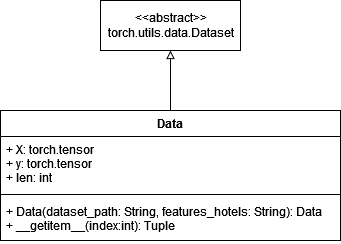

The diagram above was exported from draw.io. Its source (the exported page's mxGraphModel, read from the mxfile embedded in the PNG):
<mxGraphModel dx="1038" dy="556" grid="1" gridSize="10" guides="1" tooltips="1" connect="1" arrows="1" fold="1" page="1" pageScale="1" pageWidth="827" pageHeight="1169" math="0" shadow="0">
  <root>
    <mxCell id="0" />
    <mxCell id="1" parent="0" />
    <mxCell id="t7YVkG3dvs_0LVuf_TFn-2" value="&lt;div&gt;&amp;lt;&amp;lt;abstract&amp;gt;&amp;gt;&lt;/div&gt;&lt;div&gt;&lt;span class=&quot;sig-prename descclassname&quot;&gt;&lt;span class=&quot;pre&quot;&gt;torch.utils.data.&lt;/span&gt;&lt;/span&gt;&lt;span class=&quot;sig-name descname&quot;&gt;&lt;span class=&quot;pre&quot;&gt;Dataset&lt;/span&gt;&lt;/span&gt;&lt;/div&gt;" style="html=1;" vertex="1" parent="1">
      <mxGeometry x="380" y="170" width="140" height="50" as="geometry" />
    </mxCell>
    <mxCell id="t7YVkG3dvs_0LVuf_TFn-7" style="edgeStyle=orthogonalEdgeStyle;rounded=0;orthogonalLoop=1;jettySize=auto;html=1;exitX=0.5;exitY=0;exitDx=0;exitDy=0;entryX=0.5;entryY=1;entryDx=0;entryDy=0;endArrow=block;endFill=0;" edge="1" parent="1" source="t7YVkG3dvs_0LVuf_TFn-3" target="t7YVkG3dvs_0LVuf_TFn-2">
      <mxGeometry relative="1" as="geometry" />
    </mxCell>
    <mxCell id="t7YVkG3dvs_0LVuf_TFn-3" value="Data" style="swimlane;fontStyle=1;align=center;verticalAlign=top;childLayout=stackLayout;horizontal=1;startSize=26;horizontalStack=0;resizeParent=1;resizeParentMax=0;resizeLast=0;collapsible=1;marginBottom=0;" vertex="1" parent="1">
      <mxGeometry x="280" y="280" width="340" height="130" as="geometry" />
    </mxCell>
    <mxCell id="t7YVkG3dvs_0LVuf_TFn-4" value="+ X: torch.tensor&#10;+ y: torch.tensor&#10;+ len: int&#10;" style="text;strokeColor=none;fillColor=none;align=left;verticalAlign=top;spacingLeft=4;spacingRight=4;overflow=hidden;rotatable=0;points=[[0,0.5],[1,0.5]];portConstraint=eastwest;" vertex="1" parent="t7YVkG3dvs_0LVuf_TFn-3">
      <mxGeometry y="26" width="340" height="54" as="geometry" />
    </mxCell>
    <mxCell id="t7YVkG3dvs_0LVuf_TFn-5" value="" style="line;strokeWidth=1;fillColor=none;align=left;verticalAlign=middle;spacingTop=-1;spacingLeft=3;spacingRight=3;rotatable=0;labelPosition=right;points=[];portConstraint=eastwest;strokeColor=inherit;" vertex="1" parent="t7YVkG3dvs_0LVuf_TFn-3">
      <mxGeometry y="80" width="340" height="8" as="geometry" />
    </mxCell>
    <mxCell id="t7YVkG3dvs_0LVuf_TFn-6" value="+ Data(dataset_path: String, features_hotels: String): Data&#10;+ __getitem__(index:int): Tuple" style="text;strokeColor=none;fillColor=none;align=left;verticalAlign=top;spacingLeft=4;spacingRight=4;overflow=hidden;rotatable=0;points=[[0,0.5],[1,0.5]];portConstraint=eastwest;" vertex="1" parent="t7YVkG3dvs_0LVuf_TFn-3">
      <mxGeometry y="88" width="340" height="42" as="geometry" />
    </mxCell>
  </root>
</mxGraphModel>